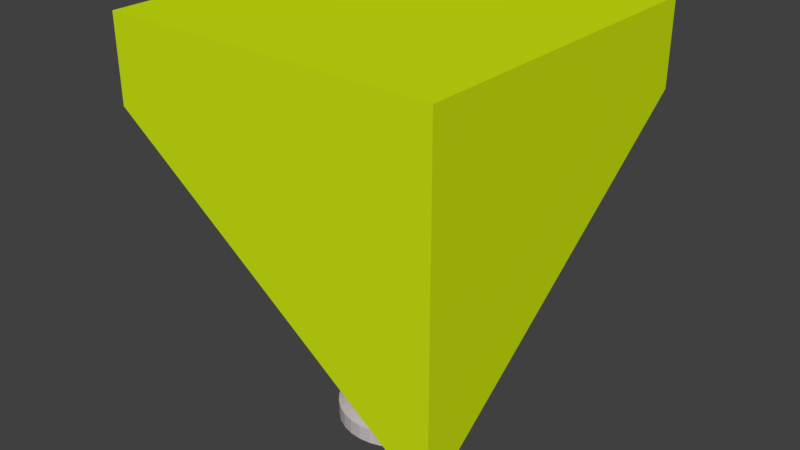 # Source: Table.blend  (saved by Blender 2.77.0; exported with 4.5.12 LTS)
import bpy
from mathutils import Matrix  # noqa: F401  (used for matrix-valued properties, if any)

bpy.ops.wm.read_factory_settings(use_empty=True)
scene = bpy.context.scene
scene.name = 'Scene'

# ---- collections
col_collection_1 = bpy.data.collections.new('Collection 1'); scene.collection.children.link(col_collection_1)

# ---- materials (node trees are filled in below, after node groups)
mat_material_001 = bpy.data.materials.new('Material.001')
mat_material_001.alpha_threshold = 0.0
mat_material_001.use_transparent_shadow = False
mat_material_001.diffuse_color = (0.5815, 0.5306, 0.5306, 1.0)
mat_material_001.roughness = 0.5
mat_material = bpy.data.materials.new('Material')
mat_material.alpha_threshold = 0.0
mat_material.use_transparent_shadow = False
mat_material.diffuse_color = (0.6151, 0.8, 0.005634, 1.0)
mat_material.roughness = 0.5
mat_material.line_color = (0.0, 0.0, 0.0, 1.0)

# ---- material node trees

# ---- world
world_world = bpy.data.worlds.new('World'); scene.world = world_world
world_world.color = (0.05088, 0.05088, 0.05088)
world_world.use_sun_shadow = False
world_world.sun_shadow_jitter_overblur = 0.0
world_world.cycles.sampling_method = 'MANUAL'

# ---- meshes
me_cylinder = bpy.data.meshes.new('Cylinder')
me_cylinder.from_pydata([(-9.136e-08, 1.768, -1.0), (0.0, 1.0, 1.0), (0.3449, 1.734, -1.0), (0.1951, 0.9808, 1.0), (0.6766, 1.633, -1.0), (0.3827, 0.9239, 1.0), (0.9822, 1.47, -1.0), (0.5556, 0.8315, 1.0), (1.25, 1.25, -1.0), (0.7071, 0.7071, 1.0), (1.47, 0.9822, -1.0), (0.8315, 0.5556, 1.0), (1.633, 0.6766, -1.0), (0.9239, 0.3827, 1.0), (1.734, 0.3449, -1.0), (0.9808, 0.1951, 1.0), (1.768, -8.466e-08, -1.0), (1.0, 7.55e-08, 1.0), (1.734, -0.3449, -1.0), (0.9808, -0.1951, 1.0), (1.633, -0.6766, -1.0), (0.9239, -0.3827, 1.0), (1.47, -0.9822, -1.0), (0.8315, -0.5556, 1.0), (1.25, -1.25, -1.0), (0.7071, -0.7071, 1.0), (0.9822, -1.47, -1.0), (0.5556, -0.8315, 1.0), (0.6766, -1.633, -1.0), (0.3827, -0.9239, 1.0), (0.3449, -1.734, -1.0), (0.1951, -0.9808, 1.0), (-6.674e-07, -1.768, -1.0), (-3.258e-07, -1.0, 1.0), (-0.3449, -1.734, -1.0), (-0.1951, -0.9808, 1.0), (-0.6766, -1.633, -1.0), (-0.3827, -0.9239, 1.0), (-0.9822, -1.47, -1.0), (-0.5556, -0.8315, 1.0), (-1.25, -1.25, -1.0), (-0.7071, -0.7071, 1.0), (-1.47, -0.9822, -1.0), (-0.8315, -0.5556, 1.0), (-1.633, -0.6766, -1.0), (-0.9239, -0.3827, 1.0), (-1.734, -0.3449, -1.0), (-0.9808, -0.1951, 1.0), (-1.768, 1.489e-06, -1.0), (-1.0, 9.656e-07, 1.0), (-1.734, 0.3449, -1.0), (-0.9808, 0.1951, 1.0), (-1.633, 0.6766, -1.0), (-0.9239, 0.3827, 1.0), (-1.47, 0.9822, -1.0), (-0.8315, 0.5556, 1.0), (-1.25, 1.25, -1.0), (-0.7071, 0.7071, 1.0), (-0.9822, 1.47, -1.0), (-0.5556, 0.8315, 1.0), (-0.6766, 1.633, -1.0), (-0.3827, 0.9239, 1.0), (-0.3449, 1.734, -1.0), (-0.1951, 0.9808, 1.0), (-9.136e-08, 1.768, -0.9054), (0.0, 1.0, -0.8284), (0.1951, 0.9808, -0.8284), (0.3449, 1.734, -0.9054), (0.3827, 0.9239, -0.8284), (0.6766, 1.633, -0.9054), (0.5556, 0.8315, -0.8284), (0.9822, 1.47, -0.9054), (0.7071, 0.7071, -0.8284), (1.25, 1.25, -0.9054), (0.8315, 0.5556, -0.8284), (1.47, 0.9822, -0.9054), (0.9239, 0.3827, -0.8284), (1.633, 0.6766, -0.9054), (0.9808, 0.1951, -0.8284), (1.734, 0.3449, -0.9054), (1.0, 7.55e-08, -0.8284), (1.768, -8.466e-08, -0.9054), (0.9808, -0.1951, -0.8284), (1.734, -0.3449, -0.9054), (0.9239, -0.3827, -0.8284), (1.633, -0.6766, -0.9054), (0.8315, -0.5556, -0.8284), (1.47, -0.9822, -0.9054), (0.7071, -0.7071, -0.8284), (1.25, -1.25, -0.9054), (0.5556, -0.8315, -0.8284), (0.9822, -1.47, -0.9054), (0.3827, -0.9239, -0.8284), (0.6766, -1.633, -0.9054), (0.1951, -0.9808, -0.8284), (0.3449, -1.734, -0.9054), (-3.258e-07, -1.0, -0.8284), (-6.674e-07, -1.768, -0.9054), (-0.1951, -0.9808, -0.8284), (-0.3449, -1.734, -0.9054), (-0.3827, -0.9239, -0.8284), (-0.6766, -1.633, -0.9054), (-0.5556, -0.8315, -0.8284), (-0.9822, -1.47, -0.9054), (-0.7071, -0.7071, -0.8284), (-1.25, -1.25, -0.9054), (-0.8315, -0.5556, -0.8284), (-1.47, -0.9822, -0.9054), (-0.9239, -0.3827, -0.8284), (-1.633, -0.6766, -0.9054), (-0.9808, -0.1951, -0.8284), (-1.734, -0.3449, -0.9054), (-1.0, 9.656e-07, -0.8284), (-1.768, 1.489e-06, -0.9054), (-0.9808, 0.1951, -0.8284), (-1.734, 0.3449, -0.9054), (-0.9239, 0.3827, -0.8284), (-1.633, 0.6766, -0.9054), (-0.8315, 0.5556, -0.8284), (-1.47, 0.9822, -0.9054), (-0.7071, 0.7071, -0.8284), (-1.25, 1.25, -0.9054), (-0.5556, 0.8315, -0.8284), (-0.9822, 1.47, -0.9054), (-0.3827, 0.9239, -0.8284), (-0.6766, 1.633, -0.9054), (-0.1951, 0.9808, -0.8284), (-0.3449, 1.734, -0.9054)], [], [(65, 1, 3, 66), (66, 3, 5, 68), (68, 5, 7, 70), (70, 7, 9, 72), (72, 9, 11, 74), (74, 11, 13, 76), (76, 13, 15, 78), (78, 15, 17, 80), (80, 17, 19, 82), (82, 19, 21, 84), (84, 21, 23, 86), (86, 23, 25, 88), (88, 25, 27, 90), (90, 27, 29, 92), (92, 29, 31, 94), (94, 31, 33, 96), (96, 33, 35, 98), (98, 35, 37, 100), (100, 37, 39, 102), (102, 39, 41, 104), (104, 41, 43, 106), (106, 43, 45, 108), (108, 45, 47, 110), (110, 47, 49, 112), (112, 49, 51, 114), (114, 51, 53, 116), (116, 53, 55, 118), (118, 55, 57, 120), (120, 57, 59, 122), (122, 59, 61, 124), (3, 1, 63, 61, 59, 57, 55, 53, 51, 49, 47, 45, 43, 41, 39, 37, 35, 33, 31, 29, 27, 25, 23, 21, 19, 17, 15, 13, 11, 9, 7, 5), (124, 61, 63, 126), (126, 63, 1, 65), (0, 2, 4, 6, 8, 10, 12, 14, 16, 18, 20, 22, 24, 26, 28, 30, 32, 34, 36, 38, 40, 42, 44, 46, 48, 50, 52, 54, 56, 58, 60, 62), (62, 127, 64, 0), (127, 126, 65, 64), (60, 125, 127, 62), (125, 124, 126, 127), (58, 123, 125, 60), (123, 122, 124, 125), (56, 121, 123, 58), (121, 120, 122, 123), (54, 119, 121, 56), (119, 118, 120, 121), (52, 117, 119, 54), (117, 116, 118, 119), (50, 115, 117, 52), (115, 114, 116, 117), (48, 113, 115, 50), (113, 112, 114, 115), (46, 111, 113, 48), (111, 110, 112, 113), (44, 109, 111, 46), (109, 108, 110, 111), (42, 107, 109, 44), (107, 106, 108, 109), (40, 105, 107, 42), (105, 104, 106, 107), (38, 103, 105, 40), (103, 102, 104, 105), (36, 101, 103, 38), (101, 100, 102, 103), (34, 99, 101, 36), (99, 98, 100, 101), (32, 97, 99, 34), (97, 96, 98, 99), (30, 95, 97, 32), (95, 94, 96, 97), (28, 93, 95, 30), (93, 92, 94, 95), (26, 91, 93, 28), (91, 90, 92, 93), (24, 89, 91, 26), (89, 88, 90, 91), (22, 87, 89, 24), (87, 86, 88, 89), (20, 85, 87, 22), (85, 84, 86, 87), (18, 83, 85, 20), (83, 82, 84, 85), (16, 81, 83, 18), (81, 80, 82, 83), (14, 79, 81, 16), (79, 78, 80, 81), (12, 77, 79, 14), (77, 76, 78, 79), (10, 75, 77, 12), (75, 74, 76, 77), (8, 73, 75, 10), (73, 72, 74, 75), (6, 71, 73, 8), (71, 70, 72, 73), (4, 69, 71, 6), (69, 68, 70, 71), (2, 67, 69, 4), (67, 66, 68, 69), (0, 64, 67, 2), (64, 65, 66, 67)])
me_cylinder.materials.append(mat_material_001)
me_cylinder.use_remesh_preserve_volume = False
me_cylinder.use_remesh_preserve_attributes = False
me_cylinder.use_mirror_vertex_groups = False
me_cylinder.update()
me_cube = bpy.data.meshes.new('Cube')
me_cube.from_pydata([(1.0, 1.0, 0.0), (1.0, -1.0, -7.5), (-1.0, -1.0, 0.0), (-1.0, 1.0, 0.0), (1.0, 1.0, 2.5), (1.0, -1.0, 2.5), (-1.0, -1.0, 2.5), (-1.0, 1.0, 2.5)], [], [(0, 1, 2, 3), (4, 7, 6, 5), (0, 4, 5, 1), (1, 5, 6, 2), (2, 6, 7, 3), (4, 0, 3, 7)])
me_cube.materials.append(mat_material)
me_cube.use_remesh_preserve_volume = False
me_cube.use_remesh_preserve_attributes = False
me_cube.use_mirror_vertex_groups = False
me_cube.update()

# ---- objects
ob_cylinder = bpy.data.objects.new('Cylinder', me_cylinder)
ob_cube = bpy.data.objects.new('Cube', me_cube)

# ---- transforms, parenting, visibility, modifiers, constraints
ob_cylinder.location = (0.0, 0.0, 1.0)
ob_cylinder.scale = (0.2069, 0.2069, 0.9928)
ob_cylinder.lineart.crease_threshold = 0.0
ob_cube.location = (0.0, 0.0, 2.0)
ob_cube.scale = (1.0, 1.0, 0.2)
ob_cube.lock_rotations_4d = False
ob_cube.empty_display_type = 'ARROWS'
ob_cube.lineart.crease_threshold = 0.0

# ---- collection membership
col_collection_1.objects.link(ob_cylinder)
col_collection_1.objects.link(ob_cube)

# ---- scene / render settings (as saved in the file)
scene.frame_start = 1; scene.frame_end = 250; scene.frame_set(1)
scene.render.engine = 'BLENDER_EEVEE_NEXT'
scene.render.resolution_percentage = 50
scene.render.dither_intensity = 0.0
scene.cycles.use_denoising = False
scene.cycles.samples = 128
scene.cycles.sampling_pattern = 'TABULATED_SOBOL'
scene.cycles.light_sampling_threshold = 0.0
scene.cycles.use_adaptive_sampling = False
scene.cycles.use_light_tree = False
scene.cycles.blur_glossy = 0.0
scene.cycles.sample_clamp_indirect = 0.0
scene.view_settings.view_transform = 'Standard'
bpy.context.view_layer.update()

# ---- added for rendering (the .blend has no active camera and no usable light): camera, sun
cam_auto = bpy.data.cameras.new('AutoCamera')
cam_auto.lens = 50.0
cam_auto.sensor_width = 36.0
cam_auto.clip_end = 1000.0
ob_auto_camera = bpy.data.objects.new('AutoCamera', cam_auto)
scene.collection.objects.link(ob_auto_camera)
ob_auto_camera.location = (3.48823, -4.18587, 4.04419)
ob_auto_camera.rotation_euler = (1.09748, -7.21219e-08, 0.694738)
scene.camera = ob_auto_camera
light_auto_sun = bpy.data.lights.new('AutoSun', 'SUN')
light_auto_sun.energy = 3.0
light_auto_sun.angle = 0.0523599
ob_auto_sun = bpy.data.objects.new('AutoSun', light_auto_sun)
scene.collection.objects.link(ob_auto_sun)
ob_auto_sun.rotation_euler = (0.872665, 0.174533, 0.523599)
bpy.context.view_layer.update()
